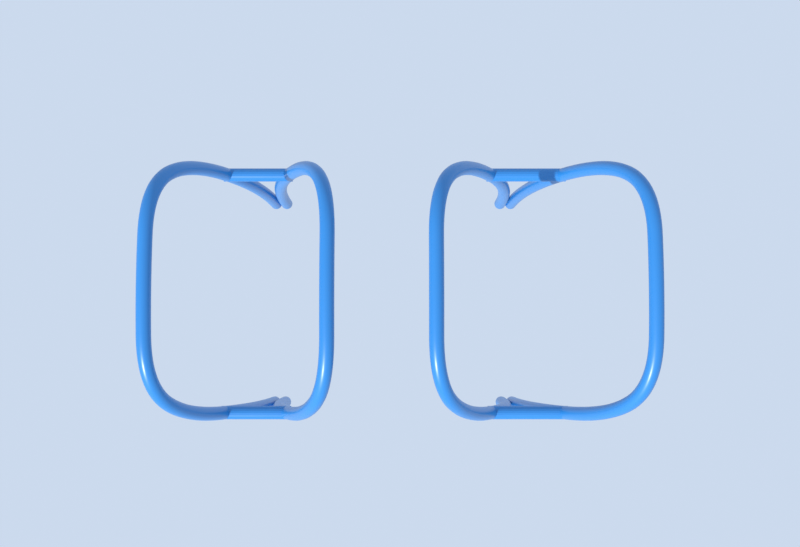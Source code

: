 # Source: dip_bar_v2.blend  (saved by Blender 5.1.30; exported with 4.5.12 LTS)
import bpy
from mathutils import Matrix  # noqa: F401  (used for matrix-valued properties, if any)

bpy.ops.wm.read_factory_settings(use_empty=True)
scene = bpy.context.scene
scene.name = 'Scene'

# ---- collections
col_dipbar = bpy.data.collections.new('DipBar'); scene.collection.children.link(col_dipbar)

# ---- materials (node trees are filled in below, after node groups)
mat_steel_blue = bpy.data.materials.new('Steel_Blue')

# ---- material node trees
mat_steel_blue.use_nodes = True; mat_steel_blue.node_tree.nodes.clear()
_N = mat_steel_blue.node_tree.nodes; _L = mat_steel_blue.node_tree.links
n0 = _N.new('ShaderNodeBsdfPrincipled'); n0.name = 'Principled BSDF'; n0.location = (-200, 100)
n0.inputs[0].default_value = (0.02122, 0.2051, 0.5457, 1.0)
n0.inputs[19].default_value = 0.2
n0.inputs[20].default_value = 0.26
n1 = _N.new('ShaderNodeOutputMaterial'); n1.name = 'Material Output'; n1.location = (200, 100)
n2 = _N.new('ShaderNodeTexNoise'); n2.name = 'pr_rough_noise'; n2.location = (-900, 200)
n2.label = 'pr_rough_noise'
n2.width = 145
n2.inputs[2].default_value = 6.0
n3 = _N.new('ShaderNodeValToRGB'); n3.name = 'pr_rough_ramp'; n3.location = (-650, 200)
n3.label = 'pr_rough_ramp'
while len(n3.color_ramp.elements) > 1: n3.color_ramp.elements.remove(n3.color_ramp.elements[-1])
n3.color_ramp.elements[0].position = 0.0; n3.color_ramp.elements[0].color = (0.3, 0.3, 0.3, 1.0)
_e = n3.color_ramp.elements.new(1.0); _e.color = (0.46, 0.46, 0.46, 1.0)
n4 = _N.new('ShaderNodeTexNoise'); n4.name = 'pr_bump_noise'; n4.location = (-900, -150)
n4.label = 'pr_bump_noise'
n4.width = 145
n4.inputs[2].default_value = 200.0
n4.inputs[3].default_value = 5.0
n5 = _N.new('ShaderNodeBump'); n5.name = 'pr_bump'; n5.location = (-650, -150)
n5.label = 'pr_bump'
n5.inputs[0].default_value = 0.06
n5.inputs[1].default_value = 0.0009
_L.new(n0.outputs[0], n1.inputs[0])
_L.new(n2.outputs[0], n3.inputs[0])
_L.new(n3.outputs[0], n0.inputs[2])
_L.new(n4.outputs[0], n5.inputs[3])
_L.new(n5.outputs[0], n0.inputs[5])
n1.is_active_output = True

# ---- world
world_w = bpy.data.worlds.new('W'); scene.world = world_w
world_w.use_nodes = True; world_w.node_tree.nodes.clear()
_N = world_w.node_tree.nodes; _L = world_w.node_tree.links
n0 = _N.new('ShaderNodeBackground'); n0.name = 'Background'; n0.location = (-200, 100)
n0.inputs[0].default_value = (0.6, 0.7, 0.85, 1.0)
n1 = _N.new('ShaderNodeOutputWorld'); n1.name = 'World Output'; n1.location = (200, 100)
_L.new(n0.outputs[0], n1.inputs[0])
n1.is_active_output = True

# ---- cameras
cam_cam = bpy.data.cameras.new('Cam')

# ---- lights
light_sun = bpy.data.lights.new('Sun', 'SUN')
light_sun.energy = 4.0

# ---- meshes
me_cylinder = bpy.data.meshes.new('Cylinder')
me_cylinder.from_pydata([(-0.1087, -4.751e-09, 0.721), (0.1087, 4.751e-09, 0.721), (-0.1087, 0.006489, 0.72), (0.1087, 0.006489, 0.72), (-0.1087, 0.01234, 0.717), (0.1087, 0.01234, 0.717), (-0.1087, 0.01699, 0.7123), (0.1087, 0.01699, 0.7123), (-0.1087, 0.01997, 0.7065), (0.1087, 0.01997, 0.7065), (-0.1087, 0.021, 0.7), (0.1087, 0.021, 0.7), (-0.1087, 0.01997, 0.6935), (0.1087, 0.01997, 0.6935), (-0.1087, 0.01699, 0.6877), (0.1087, 0.01699, 0.6877), (-0.1087, 0.01234, 0.683), (0.1087, 0.01234, 0.683), (-0.1087, 0.006489, 0.68), (0.1087, 0.006489, 0.68), (-0.1087, -4.751e-09, 0.679), (0.1087, 4.751e-09, 0.679), (-0.1087, -0.006489, 0.68), (0.1087, -0.006489, 0.68), (-0.1087, -0.01234, 0.683), (0.1087, -0.01234, 0.683), (-0.1087, -0.01699, 0.6877), (0.1087, -0.01699, 0.6877), (-0.1087, -0.01997, 0.6935), (0.1087, -0.01997, 0.6935), (-0.1087, -0.021, 0.7), (0.1087, -0.021, 0.7), (-0.1087, -0.01997, 0.7065), (0.1087, -0.01997, 0.7065), (-0.1087, -0.01699, 0.7123), (0.1087, -0.01699, 0.7123), (-0.1087, -0.01234, 0.717), (0.1087, -0.01234, 0.717), (-0.1087, -0.006489, 0.72), (0.1087, -0.006489, 0.72)], [], [(0, 1, 3, 2), (2, 3, 5, 4), (4, 5, 7, 6), (6, 7, 9, 8), (8, 9, 11, 10), (10, 11, 13, 12), (12, 13, 15, 14), (14, 15, 17, 16), (16, 17, 19, 18), (18, 19, 21, 20), (20, 21, 23, 22), (22, 23, 25, 24), (24, 25, 27, 26), (26, 27, 29, 28), (28, 29, 31, 30), (30, 31, 33, 32), (32, 33, 35, 34), (34, 35, 37, 36), (3, 1, 39, 37, 35, 33, 31, 29, 27, 25, 23, 21, 19, 17, 15, 13, 11, 9, 7, 5), (36, 37, 39, 38), (38, 39, 1, 0), (0, 2, 4, 6, 8, 10, 12, 14, 16, 18, 20, 22, 24, 26, 28, 30, 32, 34, 36, 38)])
_uv = me_cylinder.uv_layers.new(name='UVMap')
_uv.uv.foreach_set('vector', [1.0, 0.5, 1.0, 1.0, 0.95, 1.0, 0.95, 0.5, 0.95, 0.5, 0.95, 1.0, 0.9, 1.0, 0.9, 0.5, 0.9, 0.5, 0.9, 1.0, 0.85, 1.0, 0.85, 0.5, 0.85, 0.5, 0.85, 1.0, 0.8, 1.0, 0.8, 0.5, 0.8, 0.5, 0.8, 1.0, 0.75, 1.0, 0.75, 0.5, 0.75, 0.5, 0.75, 1.0, 0.7, 1.0, 0.7, 0.5, 0.7, 0.5, 0.7, 1.0, 0.65, 1.0, 0.65, 0.5, 0.65, 0.5, 0.65, 1.0, 0.6, 1.0, 0.6, 0.5, 0.6, 0.5, 0.6, 1.0, 0.55, 1.0, 0.55, 0.5, 0.55, 0.5, 0.55, 1.0, 0.5, 1.0, 0.5, 0.5, 0.5, 0.5, 0.5, 1.0, 0.45, 1.0, 0.45, 0.5, 0.45, 0.5, 0.45, 1.0, 0.4, 1.0, 0.4, 0.5, 0.4, 0.5, 0.4, 1.0, 0.35, 1.0, 0.35, 0.5, 0.35, 0.5, 0.35, 1.0, 0.3, 1.0, 0.3, 0.5, 0.3, 0.5, 0.3, 1.0, 0.25, 1.0, 0.25, 0.5, 0.25, 0.5, 0.25, 1.0, 0.2, 1.0, 0.2, 0.5, 0.2, 0.5, 0.2, 1.0, 0.15, 1.0, 0.15, 0.5, 0.15, 0.5, 0.15, 1.0, 0.1, 1.0, 0.1, 0.5, 0.3242, 0.4783, 0.25, 0.49, 0.1758, 0.4783, 0.1089, 0.4442, 0.05584, 0.3911, 0.02175, 0.3242, 0.01, 0.25, 0.02175, 0.1758, 0.05584, 0.1089, 0.1089, 0.05584, 0.1758, 0.02175, 0.25, 0.01, 0.3242, 0.02175, 0.3911, 0.05584, 0.4442, 0.1089, 0.4783, 0.1758, 0.49, 0.25, 0.4783, 0.3242, 0.4442, 0.3911, 0.3911, 0.4442, 0.1, 0.5, 0.1, 1.0, 0.05, 1.0, 0.05, 0.5, 0.05, 0.5, 0.05, 1.0, -1.565e-07, 1.0, -1.565e-07, 0.5, 0.75, 0.49, 0.8242, 0.4783, 0.8911, 0.4442, 0.9442, 0.3911, 0.9783, 0.3242, 0.99, 0.25, 0.9783, 0.1758, 0.9442, 0.1089, 0.8911, 0.05584, 0.8242, 0.02175, 0.75, 0.01, 0.6758, 0.02175, 0.6089, 0.05584, 0.5558, 0.1089, 0.5217, 0.1758, 0.51, 0.25, 0.5217, 0.3242, 0.5558, 0.3911, 0.6089, 0.4442, 0.6758, 0.4783])
me_cylinder.materials.append(mat_steel_blue)
me_cylinder.update()
me_cylinder_001 = bpy.data.meshes.new('Cylinder.001')
me_cylinder_001.from_pydata([(-0.1087, 0.75, 0.721), (0.1087, 0.75, 0.721), (-0.1087, 0.7565, 0.72), (0.1087, 0.7565, 0.72), (-0.1087, 0.7623, 0.717), (0.1087, 0.7623, 0.717), (-0.1087, 0.767, 0.7123), (0.1087, 0.767, 0.7123), (-0.1087, 0.77, 0.7065), (0.1087, 0.77, 0.7065), (-0.1087, 0.771, 0.7), (0.1087, 0.771, 0.7), (-0.1087, 0.77, 0.6935), (0.1087, 0.77, 0.6935), (-0.1087, 0.767, 0.6877), (0.1087, 0.767, 0.6877), (-0.1087, 0.7623, 0.683), (0.1087, 0.7623, 0.683), (-0.1087, 0.7565, 0.68), (0.1087, 0.7565, 0.68), (-0.1087, 0.75, 0.679), (0.1087, 0.75, 0.679), (-0.1087, 0.7435, 0.68), (0.1087, 0.7435, 0.68), (-0.1087, 0.7377, 0.683), (0.1087, 0.7377, 0.683), (-0.1087, 0.733, 0.6877), (0.1087, 0.733, 0.6877), (-0.1087, 0.73, 0.6935), (0.1087, 0.73, 0.6935), (-0.1087, 0.729, 0.7), (0.1087, 0.729, 0.7), (-0.1087, 0.73, 0.7065), (0.1087, 0.73, 0.7065), (-0.1087, 0.733, 0.7123), (0.1087, 0.733, 0.7123), (-0.1087, 0.7377, 0.717), (0.1087, 0.7377, 0.717), (-0.1087, 0.7435, 0.72), (0.1087, 0.7435, 0.72)], [], [(0, 1, 3, 2), (2, 3, 5, 4), (4, 5, 7, 6), (6, 7, 9, 8), (8, 9, 11, 10), (10, 11, 13, 12), (12, 13, 15, 14), (14, 15, 17, 16), (16, 17, 19, 18), (18, 19, 21, 20), (20, 21, 23, 22), (22, 23, 25, 24), (24, 25, 27, 26), (26, 27, 29, 28), (28, 29, 31, 30), (30, 31, 33, 32), (32, 33, 35, 34), (34, 35, 37, 36), (3, 1, 39, 37, 35, 33, 31, 29, 27, 25, 23, 21, 19, 17, 15, 13, 11, 9, 7, 5), (36, 37, 39, 38), (38, 39, 1, 0), (0, 2, 4, 6, 8, 10, 12, 14, 16, 18, 20, 22, 24, 26, 28, 30, 32, 34, 36, 38)])
_uv = me_cylinder_001.uv_layers.new(name='UVMap')
_uv.uv.foreach_set('vector', [1.0, 0.5, 1.0, 1.0, 0.95, 1.0, 0.95, 0.5, 0.95, 0.5, 0.95, 1.0, 0.9, 1.0, 0.9, 0.5, 0.9, 0.5, 0.9, 1.0, 0.85, 1.0, 0.85, 0.5, 0.85, 0.5, 0.85, 1.0, 0.8, 1.0, 0.8, 0.5, 0.8, 0.5, 0.8, 1.0, 0.75, 1.0, 0.75, 0.5, 0.75, 0.5, 0.75, 1.0, 0.7, 1.0, 0.7, 0.5, 0.7, 0.5, 0.7, 1.0, 0.65, 1.0, 0.65, 0.5, 0.65, 0.5, 0.65, 1.0, 0.6, 1.0, 0.6, 0.5, 0.6, 0.5, 0.6, 1.0, 0.55, 1.0, 0.55, 0.5, 0.55, 0.5, 0.55, 1.0, 0.5, 1.0, 0.5, 0.5, 0.5, 0.5, 0.5, 1.0, 0.45, 1.0, 0.45, 0.5, 0.45, 0.5, 0.45, 1.0, 0.4, 1.0, 0.4, 0.5, 0.4, 0.5, 0.4, 1.0, 0.35, 1.0, 0.35, 0.5, 0.35, 0.5, 0.35, 1.0, 0.3, 1.0, 0.3, 0.5, 0.3, 0.5, 0.3, 1.0, 0.25, 1.0, 0.25, 0.5, 0.25, 0.5, 0.25, 1.0, 0.2, 1.0, 0.2, 0.5, 0.2, 0.5, 0.2, 1.0, 0.15, 1.0, 0.15, 0.5, 0.15, 0.5, 0.15, 1.0, 0.1, 1.0, 0.1, 0.5, 0.3242, 0.4783, 0.25, 0.49, 0.1758, 0.4783, 0.1089, 0.4442, 0.05584, 0.3911, 0.02175, 0.3242, 0.01, 0.25, 0.02175, 0.1758, 0.05584, 0.1089, 0.1089, 0.05584, 0.1758, 0.02175, 0.25, 0.01, 0.3242, 0.02175, 0.3911, 0.05584, 0.4442, 0.1089, 0.4783, 0.1758, 0.49, 0.25, 0.4783, 0.3242, 0.4442, 0.3911, 0.3911, 0.4442, 0.1, 0.5, 0.1, 1.0, 0.05, 1.0, 0.05, 0.5, 0.05, 0.5, 0.05, 1.0, -1.565e-07, 1.0, -1.565e-07, 0.5, 0.75, 0.49, 0.8242, 0.4783, 0.8911, 0.4442, 0.9442, 0.3911, 0.9783, 0.3242, 0.99, 0.25, 0.9783, 0.1758, 0.9442, 0.1089, 0.8911, 0.05584, 0.8242, 0.02175, 0.75, 0.01, 0.6758, 0.02175, 0.6089, 0.05584, 0.5558, 0.1089, 0.5217, 0.1758, 0.51, 0.25, 0.5217, 0.3242, 0.5558, 0.3911, 0.6089, 0.4442, 0.6758, 0.4783])
me_cylinder_001.materials.append(mat_steel_blue)
me_cylinder_001.update()
me_cylinder_002 = bpy.data.meshes.new('Cylinder.002')
me_cylinder_002.from_pydata([(0.7247, -5.375e-09, 0.721), (0.9753, 5.582e-09, 0.721), (0.7247, 0.006489, 0.72), (0.9753, 0.006489, 0.72), (0.7247, 0.01234, 0.717), (0.9753, 0.01234, 0.717), (0.7247, 0.01699, 0.7123), (0.9753, 0.01699, 0.7123), (0.7247, 0.01997, 0.7065), (0.9753, 0.01997, 0.7065), (0.7247, 0.021, 0.7), (0.9753, 0.021, 0.7), (0.7247, 0.01997, 0.6935), (0.9753, 0.01997, 0.6935), (0.7247, 0.01699, 0.6877), (0.9753, 0.01699, 0.6877), (0.7247, 0.01234, 0.683), (0.9753, 0.01234, 0.683), (0.7247, 0.006489, 0.68), (0.9753, 0.006489, 0.68), (0.7247, -5.375e-09, 0.679), (0.9753, 5.582e-09, 0.679), (0.7247, -0.006489, 0.68), (0.9753, -0.006489, 0.68), (0.7247, -0.01234, 0.683), (0.9753, -0.01234, 0.683), (0.7247, -0.01699, 0.6877), (0.9753, -0.01699, 0.6877), (0.7247, -0.01997, 0.6935), (0.9753, -0.01997, 0.6935), (0.7247, -0.021, 0.7), (0.9753, -0.021, 0.7), (0.7247, -0.01997, 0.7065), (0.9753, -0.01997, 0.7065), (0.7247, -0.01699, 0.7123), (0.9753, -0.01699, 0.7123), (0.7247, -0.01234, 0.717), (0.9753, -0.01234, 0.717), (0.7247, -0.006489, 0.72), (0.9753, -0.006489, 0.72)], [], [(0, 1, 3, 2), (2, 3, 5, 4), (4, 5, 7, 6), (6, 7, 9, 8), (8, 9, 11, 10), (10, 11, 13, 12), (12, 13, 15, 14), (14, 15, 17, 16), (16, 17, 19, 18), (18, 19, 21, 20), (20, 21, 23, 22), (22, 23, 25, 24), (24, 25, 27, 26), (26, 27, 29, 28), (28, 29, 31, 30), (30, 31, 33, 32), (32, 33, 35, 34), (34, 35, 37, 36), (3, 1, 39, 37, 35, 33, 31, 29, 27, 25, 23, 21, 19, 17, 15, 13, 11, 9, 7, 5), (36, 37, 39, 38), (38, 39, 1, 0), (0, 2, 4, 6, 8, 10, 12, 14, 16, 18, 20, 22, 24, 26, 28, 30, 32, 34, 36, 38)])
_uv = me_cylinder_002.uv_layers.new(name='UVMap')
_uv.uv.foreach_set('vector', [1.0, 0.5, 1.0, 1.0, 0.95, 1.0, 0.95, 0.5, 0.95, 0.5, 0.95, 1.0, 0.9, 1.0, 0.9, 0.5, 0.9, 0.5, 0.9, 1.0, 0.85, 1.0, 0.85, 0.5, 0.85, 0.5, 0.85, 1.0, 0.8, 1.0, 0.8, 0.5, 0.8, 0.5, 0.8, 1.0, 0.75, 1.0, 0.75, 0.5, 0.75, 0.5, 0.75, 1.0, 0.7, 1.0, 0.7, 0.5, 0.7, 0.5, 0.7, 1.0, 0.65, 1.0, 0.65, 0.5, 0.65, 0.5, 0.65, 1.0, 0.6, 1.0, 0.6, 0.5, 0.6, 0.5, 0.6, 1.0, 0.55, 1.0, 0.55, 0.5, 0.55, 0.5, 0.55, 1.0, 0.5, 1.0, 0.5, 0.5, 0.5, 0.5, 0.5, 1.0, 0.45, 1.0, 0.45, 0.5, 0.45, 0.5, 0.45, 1.0, 0.4, 1.0, 0.4, 0.5, 0.4, 0.5, 0.4, 1.0, 0.35, 1.0, 0.35, 0.5, 0.35, 0.5, 0.35, 1.0, 0.3, 1.0, 0.3, 0.5, 0.3, 0.5, 0.3, 1.0, 0.25, 1.0, 0.25, 0.5, 0.25, 0.5, 0.25, 1.0, 0.2, 1.0, 0.2, 0.5, 0.2, 0.5, 0.2, 1.0, 0.15, 1.0, 0.15, 0.5, 0.15, 0.5, 0.15, 1.0, 0.1, 1.0, 0.1, 0.5, 0.3242, 0.4783, 0.25, 0.49, 0.1758, 0.4783, 0.1089, 0.4442, 0.05584, 0.3911, 0.02175, 0.3242, 0.01, 0.25, 0.02175, 0.1758, 0.05584, 0.1089, 0.1089, 0.05584, 0.1758, 0.02175, 0.25, 0.01, 0.3242, 0.02175, 0.3911, 0.05584, 0.4442, 0.1089, 0.4783, 0.1758, 0.49, 0.25, 0.4783, 0.3242, 0.4442, 0.3911, 0.3911, 0.4442, 0.1, 0.5, 0.1, 1.0, 0.05, 1.0, 0.05, 0.5, 0.05, 0.5, 0.05, 1.0, -1.565e-07, 1.0, -1.565e-07, 0.5, 0.75, 0.49, 0.8242, 0.4783, 0.8911, 0.4442, 0.9442, 0.3911, 0.9783, 0.3242, 0.99, 0.25, 0.9783, 0.1758, 0.9442, 0.1089, 0.8911, 0.05584, 0.8242, 0.02175, 0.75, 0.01, 0.6758, 0.02175, 0.6089, 0.05584, 0.5558, 0.1089, 0.5217, 0.1758, 0.51, 0.25, 0.5217, 0.3242, 0.5558, 0.3911, 0.6089, 0.4442, 0.6758, 0.4783])
me_cylinder_002.materials.append(mat_steel_blue)
me_cylinder_002.update()
me_cylinder_003 = bpy.data.meshes.new('Cylinder.003')
me_cylinder_003.from_pydata([(0.7247, 0.75, 0.721), (0.9753, 0.75, 0.721), (0.7247, 0.7565, 0.72), (0.9753, 0.7565, 0.72), (0.7247, 0.7623, 0.717), (0.9753, 0.7623, 0.717), (0.7247, 0.767, 0.7123), (0.9753, 0.767, 0.7123), (0.7247, 0.77, 0.7065), (0.9753, 0.77, 0.7065), (0.7247, 0.771, 0.7), (0.9753, 0.771, 0.7), (0.7247, 0.77, 0.6935), (0.9753, 0.77, 0.6935), (0.7247, 0.767, 0.6877), (0.9753, 0.767, 0.6877), (0.7247, 0.7623, 0.683), (0.9753, 0.7623, 0.683), (0.7247, 0.7565, 0.68), (0.9753, 0.7565, 0.68), (0.7247, 0.75, 0.679), (0.9753, 0.75, 0.679), (0.7247, 0.7435, 0.68), (0.9753, 0.7435, 0.68), (0.7247, 0.7377, 0.683), (0.9753, 0.7377, 0.683), (0.7247, 0.733, 0.6877), (0.9753, 0.733, 0.6877), (0.7247, 0.73, 0.6935), (0.9753, 0.73, 0.6935), (0.7247, 0.729, 0.7), (0.9753, 0.729, 0.7), (0.7247, 0.73, 0.7065), (0.9753, 0.73, 0.7065), (0.7247, 0.733, 0.7123), (0.9753, 0.733, 0.7123), (0.7247, 0.7377, 0.717), (0.9753, 0.7377, 0.717), (0.7247, 0.7435, 0.72), (0.9753, 0.7435, 0.72)], [], [(0, 1, 3, 2), (2, 3, 5, 4), (4, 5, 7, 6), (6, 7, 9, 8), (8, 9, 11, 10), (10, 11, 13, 12), (12, 13, 15, 14), (14, 15, 17, 16), (16, 17, 19, 18), (18, 19, 21, 20), (20, 21, 23, 22), (22, 23, 25, 24), (24, 25, 27, 26), (26, 27, 29, 28), (28, 29, 31, 30), (30, 31, 33, 32), (32, 33, 35, 34), (34, 35, 37, 36), (3, 1, 39, 37, 35, 33, 31, 29, 27, 25, 23, 21, 19, 17, 15, 13, 11, 9, 7, 5), (36, 37, 39, 38), (38, 39, 1, 0), (0, 2, 4, 6, 8, 10, 12, 14, 16, 18, 20, 22, 24, 26, 28, 30, 32, 34, 36, 38)])
_uv = me_cylinder_003.uv_layers.new(name='UVMap')
_uv.uv.foreach_set('vector', [1.0, 0.5, 1.0, 1.0, 0.95, 1.0, 0.95, 0.5, 0.95, 0.5, 0.95, 1.0, 0.9, 1.0, 0.9, 0.5, 0.9, 0.5, 0.9, 1.0, 0.85, 1.0, 0.85, 0.5, 0.85, 0.5, 0.85, 1.0, 0.8, 1.0, 0.8, 0.5, 0.8, 0.5, 0.8, 1.0, 0.75, 1.0, 0.75, 0.5, 0.75, 0.5, 0.75, 1.0, 0.7, 1.0, 0.7, 0.5, 0.7, 0.5, 0.7, 1.0, 0.65, 1.0, 0.65, 0.5, 0.65, 0.5, 0.65, 1.0, 0.6, 1.0, 0.6, 0.5, 0.6, 0.5, 0.6, 1.0, 0.55, 1.0, 0.55, 0.5, 0.55, 0.5, 0.55, 1.0, 0.5, 1.0, 0.5, 0.5, 0.5, 0.5, 0.5, 1.0, 0.45, 1.0, 0.45, 0.5, 0.45, 0.5, 0.45, 1.0, 0.4, 1.0, 0.4, 0.5, 0.4, 0.5, 0.4, 1.0, 0.35, 1.0, 0.35, 0.5, 0.35, 0.5, 0.35, 1.0, 0.3, 1.0, 0.3, 0.5, 0.3, 0.5, 0.3, 1.0, 0.25, 1.0, 0.25, 0.5, 0.25, 0.5, 0.25, 1.0, 0.2, 1.0, 0.2, 0.5, 0.2, 0.5, 0.2, 1.0, 0.15, 1.0, 0.15, 0.5, 0.15, 0.5, 0.15, 1.0, 0.1, 1.0, 0.1, 0.5, 0.3242, 0.4783, 0.25, 0.49, 0.1758, 0.4783, 0.1089, 0.4442, 0.05584, 0.3911, 0.02175, 0.3242, 0.01, 0.25, 0.02175, 0.1758, 0.05584, 0.1089, 0.1089, 0.05584, 0.1758, 0.02175, 0.25, 0.01, 0.3242, 0.02175, 0.3911, 0.05584, 0.4442, 0.1089, 0.4783, 0.1758, 0.49, 0.25, 0.4783, 0.3242, 0.4442, 0.3911, 0.3911, 0.4442, 0.1, 0.5, 0.1, 1.0, 0.05, 1.0, 0.05, 0.5, 0.05, 0.5, 0.05, 1.0, -1.565e-07, 1.0, -1.565e-07, 0.5, 0.75, 0.49, 0.8242, 0.4783, 0.8911, 0.4442, 0.9442, 0.3911, 0.9783, 0.3242, 0.99, 0.25, 0.9783, 0.1758, 0.9442, 0.1089, 0.8911, 0.05584, 0.8242, 0.02175, 0.75, 0.01, 0.6758, 0.02175, 0.6089, 0.05584, 0.5558, 0.1089, 0.5217, 0.1758, 0.51, 0.25, 0.5217, 0.3242, 0.5558, 0.3911, 0.6089, 0.4442, 0.6758, 0.4783])
me_cylinder_003.materials.append(mat_steel_blue)
me_cylinder_003.update()

# ---- curves / text
cu_sidegrip_r = bpy.data.curves.new('SideGrip_R', 'CURVE')
cu_sidegrip_r.dimensions = '3D'
_sp = cu_sidegrip_r.splines.new('NURBS'); _sp.points.add(8)
_sp.points.foreach_set('co', [0.02, 0.0, 0.0, 1.0, 0.02, 0.0, 0.45, 1.0, 0.1733, 0.0, 0.95, 1.0, 0.25, 0.1, 1.15, 1.0, 0.25, 0.375, 1.18, 1.0, 0.25, 0.65, 1.15, 1.0, 0.1733, 0.75, 0.95, 1.0, 0.02, 0.75, 0.45, 1.0, 0.02, 0.75, 0.0, 1.0])
_sp.order_u = 3
_sp.use_endpoint_u = True
cu_sidegrip_r.materials.append(mat_steel_blue)
cu_sidegrip_r.bevel_resolution = 6
cu_sidegrip_r.bevel_depth = 0.021
cu_sidegrip_r.fill_mode = 'FULL'
cu_sidegrip_r.use_fill_caps = True
cu_sidegrip_l_001 = bpy.data.curves.new('SideGrip_L.001', 'CURVE')
cu_sidegrip_l_001.dimensions = '3D'
_sp = cu_sidegrip_l_001.splines.new('NURBS'); _sp.points.add(8)
_sp.points.foreach_set('co', [-0.02, 0.0, 0.0, 1.0, -0.02, 0.0, 0.45, 1.0, -0.1733, 0.0, 0.95, 1.0, -0.25, 0.1, 1.15, 1.0, -0.25, 0.375, 1.18, 1.0, -0.25, 0.65, 1.15, 1.0, -0.1733, 0.75, 0.95, 1.0, -0.02, 0.75, 0.45, 1.0, -0.02, 0.75, 0.0, 1.0])
_sp.order_u = 3
_sp.use_endpoint_u = True
cu_sidegrip_l_001.materials.append(mat_steel_blue)
cu_sidegrip_l_001.bevel_resolution = 6
cu_sidegrip_l_001.bevel_depth = 0.021
cu_sidegrip_l_001.fill_mode = 'FULL'
cu_sidegrip_l_001.use_fill_caps = True
cu_sidegrip_r2 = bpy.data.curves.new('SideGrip_R2', 'CURVE')
cu_sidegrip_r2.dimensions = '3D'
_sp = cu_sidegrip_r2.splines.new('NURBS'); _sp.points.add(8)
_sp.points.foreach_set('co', [0.87, 0.0, 0.0, 1.0, 0.87, 0.0, 0.45, 1.0, 1.057, 0.0, 0.95, 1.0, 1.15, 0.1, 1.15, 1.0, 1.15, 0.375, 1.18, 1.0, 1.15, 0.65, 1.15, 1.0, 1.057, 0.75, 0.95, 1.0, 0.87, 0.75, 0.45, 1.0, 0.87, 0.75, 0.0, 1.0])
_sp.order_u = 3
_sp.use_endpoint_u = True
cu_sidegrip_r2.materials.append(mat_steel_blue)
cu_sidegrip_r2.bevel_resolution = 6
cu_sidegrip_r2.bevel_depth = 0.021
cu_sidegrip_r2.fill_mode = 'FULL'
cu_sidegrip_r2.use_fill_caps = True
cu_sidegrip_l2 = bpy.data.curves.new('SideGrip_L2', 'CURVE')
cu_sidegrip_l2.dimensions = '3D'
_sp = cu_sidegrip_l2.splines.new('NURBS'); _sp.points.add(8)
_sp.points.foreach_set('co', [0.83, 0.0, 0.0, 1.0, 0.83, 0.0, 0.45, 1.0, 0.6433, 0.0, 0.95, 1.0, 0.55, 0.1, 1.15, 1.0, 0.55, 0.375, 1.18, 1.0, 0.55, 0.65, 1.15, 1.0, 0.6433, 0.75, 0.95, 1.0, 0.83, 0.75, 0.45, 1.0, 0.83, 0.75, 0.0, 1.0])
_sp.order_u = 3
_sp.use_endpoint_u = True
cu_sidegrip_l2.materials.append(mat_steel_blue)
cu_sidegrip_l2.bevel_resolution = 6
cu_sidegrip_l2.bevel_depth = 0.021
cu_sidegrip_l2.fill_mode = 'FULL'
cu_sidegrip_l2.use_fill_caps = True

# ---- objects
ob_cam = bpy.data.objects.new('Cam', cam_cam)
ob_sun = bpy.data.objects.new('Sun', light_sun)
ob_sidegrip_r = bpy.data.objects.new('SideGrip_R', cu_sidegrip_r)
ob_sidegrip_l = bpy.data.objects.new('SideGrip_L', cu_sidegrip_l_001)
ob_brace_front = bpy.data.objects.new('Brace_Front', me_cylinder)
ob_brace_back = bpy.data.objects.new('Brace_Back', me_cylinder_001)
ob_sidegrip_r2 = bpy.data.objects.new('SideGrip_R2', cu_sidegrip_r2)
ob_sidegrip_l2 = bpy.data.objects.new('SideGrip_L2', cu_sidegrip_l2)
ob_brace_front2 = bpy.data.objects.new('Brace_Front2', me_cylinder_002)
ob_brace_back2 = bpy.data.objects.new('Brace_Back2', me_cylinder_003)

# ---- transforms, parenting, visibility, modifiers, constraints
ob_cam.location = (0.721, 0.221, 4.2)
ob_cam.rotation_euler = (0.06747, -0.0, 0.0)
ob_sun.location = (0.271, 0.021, 6.689e-09)
ob_sun.rotation_euler = (0.9599, 0.0, -0.6109)
ob_sidegrip_r.location = (0.271, 0.021, 6.689e-09)
ob_sidegrip_l.location = (0.271, 0.021, 6.689e-09)
ob_brace_front.location = (0.271, 0.021, 6.689e-09)
ob_brace_back.location = (0.271, 0.021, 6.689e-09)
ob_sidegrip_r2.location = (0.271, 0.021, 6.689e-09)
ob_sidegrip_l2.location = (0.271, 0.021, 6.689e-09)
ob_brace_front2.location = (0.271, 0.021, 6.689e-09)
ob_brace_back2.location = (0.271, 0.021, 6.689e-09)

# ---- collection membership
scene.collection.objects.link(ob_cam)
scene.collection.objects.link(ob_sun)
col_dipbar.objects.link(ob_sidegrip_r)
col_dipbar.objects.link(ob_sidegrip_l)
col_dipbar.objects.link(ob_brace_front)
col_dipbar.objects.link(ob_brace_back)
col_dipbar.objects.link(ob_sidegrip_r2)
col_dipbar.objects.link(ob_sidegrip_l2)
col_dipbar.objects.link(ob_brace_front2)
col_dipbar.objects.link(ob_brace_back2)

# ---- scene / render settings (as saved in the file)
scene.camera = ob_cam
scene.frame_start = 1; scene.frame_end = 250; scene.frame_set(1)
scene.render.engine = 'BLENDER_EEVEE_NEXT'
scene.render.resolution_x = 1200
scene.render.resolution_y = 820
scene.render.bake_bias = 0.0
scene.render.bake_samples = 0
scene.cycles.sampling_pattern = 'TABULATED_SOBOL'
scene.eevee.use_volume_custom_range = False
scene.view_settings.view_transform = 'Standard'
bpy.context.view_layer.update()
